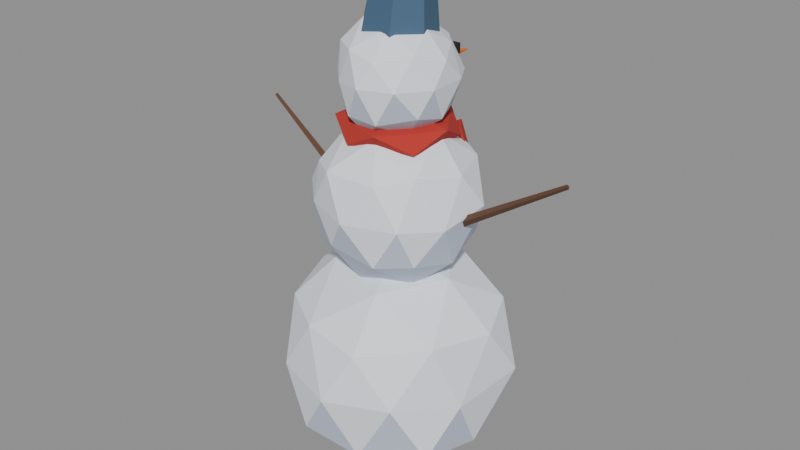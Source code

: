 # Source: snowman.blend  (saved by Blender 5.2.44; exported with 4.5.12 LTS)
import bpy
from mathutils import Matrix  # noqa: F401  (used for matrix-valued properties, if any)

bpy.ops.wm.read_factory_settings(use_empty=True)
scene = bpy.context.scene
scene.name = 'Scene'

# ---- materials (node trees are filled in below, after node groups)
mat_snow = bpy.data.materials.new('Snow')
mat_snow.use_backface_culling = True
mat_coal = bpy.data.materials.new('Coal')
mat_coal.use_backface_culling = True
mat_carrot = bpy.data.materials.new('Carrot')
mat_carrot.use_backface_culling = True
mat_stick = bpy.data.materials.new('Stick')
mat_stick.use_backface_culling = True
mat_scarf = bpy.data.materials.new('Scarf')
mat_scarf.use_backface_culling = True
mat_bucket = bpy.data.materials.new('Bucket')
mat_bucket.use_backface_culling = True
mat_snowshade = bpy.data.materials.new('SnowShade')
mat_snowshade.use_backface_culling = True

# ---- material node trees
mat_snow.use_nodes = True; mat_snow.node_tree.nodes.clear()
_N = mat_snow.node_tree.nodes; _L = mat_snow.node_tree.links
n0 = _N.new('ShaderNodeBsdfPrincipled'); n0.name = 'Principled BSDF'; n0.location = (-200, 100)
n0.inputs[0].default_value = (0.855, 0.8879, 0.956, 1.0)
n0.inputs[2].default_value = 0.8
n0.inputs[10].default_value = 0.005
n1 = _N.new('ShaderNodeOutputMaterial'); n1.name = 'Material Output'; n1.location = (200, 100)
_L.new(n0.outputs[0], n1.inputs[0])
n1.is_active_output = True
mat_coal.use_nodes = True; mat_coal.node_tree.nodes.clear()
_N = mat_coal.node_tree.nodes; _L = mat_coal.node_tree.links
n0 = _N.new('ShaderNodeBsdfPrincipled'); n0.name = 'Principled BSDF'; n0.location = (-200, 100)
n0.inputs[0].default_value = (0.01229, 0.01229, 0.01444, 1.0)
n0.inputs[2].default_value = 0.92
n0.inputs[10].default_value = 0.005
n1 = _N.new('ShaderNodeOutputMaterial'); n1.name = 'Material Output'; n1.location = (200, 100)
_L.new(n0.outputs[0], n1.inputs[0])
n1.is_active_output = True
mat_carrot.use_nodes = True; mat_carrot.node_tree.nodes.clear()
_N = mat_carrot.node_tree.nodes; _L = mat_carrot.node_tree.links
n0 = _N.new('ShaderNodeBsdfPrincipled'); n0.name = 'Principled BSDF'; n0.location = (-200, 100)
n0.inputs[0].default_value = (0.7454, 0.1878, 0.02519, 1.0)
n0.inputs[2].default_value = 0.92
n0.inputs[10].default_value = 0.005
n1 = _N.new('ShaderNodeOutputMaterial'); n1.name = 'Material Output'; n1.location = (200, 100)
_L.new(n0.outputs[0], n1.inputs[0])
n1.is_active_output = True
mat_stick.use_nodes = True; mat_stick.node_tree.nodes.clear()
_N = mat_stick.node_tree.nodes; _L = mat_stick.node_tree.links
n0 = _N.new('ShaderNodeBsdfPrincipled'); n0.name = 'Principled BSDF'; n0.location = (-200, 100)
n0.inputs[0].default_value = (0.1119, 0.05286, 0.02956, 1.0)
n0.inputs[2].default_value = 0.92
n0.inputs[10].default_value = 0.005
n1 = _N.new('ShaderNodeOutputMaterial'); n1.name = 'Material Output'; n1.location = (200, 100)
_L.new(n0.outputs[0], n1.inputs[0])
n1.is_active_output = True
mat_scarf.use_nodes = True; mat_scarf.node_tree.nodes.clear()
_N = mat_scarf.node_tree.nodes; _L = mat_scarf.node_tree.links
n0 = _N.new('ShaderNodeBsdfPrincipled'); n0.name = 'Principled BSDF'; n0.location = (-200, 100)
n0.inputs[0].default_value = (0.4793, 0.0319, 0.02315, 1.0)
n0.inputs[2].default_value = 0.92
n0.inputs[10].default_value = 0.005
n1 = _N.new('ShaderNodeOutputMaterial'); n1.name = 'Material Output'; n1.location = (200, 100)
_L.new(n0.outputs[0], n1.inputs[0])
n1.is_active_output = True
mat_bucket.use_nodes = True; mat_bucket.node_tree.nodes.clear()
_N = mat_bucket.node_tree.nodes; _L = mat_bucket.node_tree.links
n0 = _N.new('ShaderNodeBsdfPrincipled'); n0.name = 'Principled BSDF'; n0.location = (-200, 100)
n0.inputs[0].default_value = (0.07819, 0.1559, 0.2542, 1.0)
n0.inputs[1].default_value = 0.3
n0.inputs[2].default_value = 0.6
n0.inputs[10].default_value = 0.005
n1 = _N.new('ShaderNodeOutputMaterial'); n1.name = 'Material Output'; n1.location = (200, 100)
_L.new(n0.outputs[0], n1.inputs[0])
n1.is_active_output = True
mat_snowshade.use_nodes = True; mat_snowshade.node_tree.nodes.clear()
_N = mat_snowshade.node_tree.nodes; _L = mat_snowshade.node_tree.links
n0 = _N.new('ShaderNodeBsdfPrincipled'); n0.name = 'Principled BSDF'; n0.location = (-200, 100)
n0.inputs[0].default_value = (0.5841, 0.6514, 0.7913, 1.0)
n0.inputs[2].default_value = 0.85
n0.inputs[10].default_value = 0.005
n1 = _N.new('ShaderNodeOutputMaterial'); n1.name = 'Material Output'; n1.location = (200, 100)
_L.new(n0.outputs[0], n1.inputs[0])
n1.is_active_output = True

# ---- meshes
me_snowman = bpy.data.meshes.new('snowman')
me_snowman.from_pydata([(0.02414, -0.002203, -0.03097), (0.3158, -0.2352, 0.1689), (-0.1109, -0.3763, 0.1842), (-0.356, 0.01876, 0.171), (-0.1371, 0.3433, 0.2067), (0.28, 0.207, 0.1704), (0.09732, -0.3561, 0.5499), (-0.3085, -0.2091, 0.5771), (-0.3082, 0.2352, 0.5695), (0.1326, 0.3446, 0.5592), (0.3797, 0.02247, 0.5718), (-0.001275, -0.01255, 0.787), (-0.08256, -0.1855, 0.04021), (0.1985, -0.1283, 0.03123), (0.1001, -0.3407, 0.1393), (0.3532, -0.01246, 0.137), (0.1998, 0.1095, 0.0365), (-0.2107, -0.02066, 0.01998), (-0.264, -0.1855, 0.1604), (-0.05453, 0.2205, 0.01023), (-0.2865, 0.2149, 0.1519), (0.1265, 0.337, 0.1698), (0.3775, -0.1326, 0.355), (0.4068, 0.1486, 0.3802), (0.003296, -0.4138, 0.3643), (0.2411, -0.3358, 0.3854), (-0.4055, -0.1309, 0.3695), (-0.2441, -0.3309, 0.3693), (-0.2375, 0.3574, 0.3798), (-0.3752, 0.1202, 0.3991), (0.2308, 0.3329, 0.394), (-0.02356, 0.4258, 0.3967), (0.3114, -0.2008, 0.591), (-0.1189, -0.3332, 0.577), (-0.3811, 0.01924, 0.6052), (-0.1274, 0.3362, 0.5882), (0.3077, 0.1992, 0.6101), (0.08052, -0.2191, 0.7228), (0.2219, -0.005054, 0.74), (-0.1873, -0.1149, 0.7313), (-0.197, 0.1436, 0.7552), (0.07736, 0.2123, 0.754), (0.01562, -0.01767, 0.6836), (0.1998, -0.1637, 0.8405), (-0.08431, -0.2488, 0.8628), (-0.2769, -0.01758, 0.8678), (-0.07276, 0.257, 0.8359), (0.201, 0.1733, 0.8509), (0.09588, -0.245, 1.127), (-0.2061, -0.1666, 1.109), (-0.2195, 0.1674, 1.129), (0.09218, 0.2581, 1.117), (0.2573, 0.005999, 1.124), (0.0005208, 0.008164, 1.301), (-0.03277, -0.1641, 0.7212), (0.1317, -0.08587, 0.721), (0.09437, -0.2441, 0.8358), (0.2391, -0.007952, 0.8091), (0.1381, 0.09349, 0.7451), (-0.1539, -0.006299, 0.7236), (-0.211, -0.1609, 0.8122), (-0.04335, 0.1433, 0.7271), (-0.1989, 0.1419, 0.8241), (0.07251, 0.2364, 0.8323), (0.2709, -0.09632, 0.97), (0.2914, 0.08543, 1.001), (-0.000622, -0.2942, 0.9849), (0.1878, -0.2355, 0.9891), (-0.3022, -0.1056, 0.993), (-0.1795, -0.2256, 0.9889), (-0.1647, 0.2515, 1.001), (-0.2796, 0.1085, 0.9813), (0.168, 0.2287, 0.9751), (0.01419, 0.3057, 0.9676), (0.1895, -0.1514, 1.143), (-0.08387, -0.26, 1.133), (-0.2416, 0.008112, 1.153), (-0.08716, 0.2487, 1.131), (0.1993, 0.1664, 1.131), (0.04127, -0.1602, 1.252), (0.1645, 0.003272, 1.252), (-0.1289, -0.07773, 1.249), (-0.1348, 0.0832, 1.241), (0.0468, 0.1604, 1.245), (0.006113, 0.0026, 1.197), (0.1581, -0.09827, 1.323), (-0.05273, -0.1854, 1.309), (-0.1891, 0.002359, 1.325), (-0.0587, 0.1797, 1.309), (0.1406, 0.1009, 1.315), (0.05157, -0.1876, 1.503), (-0.1561, -0.1022, 1.518), (-0.1395, 0.1164, 1.495), (0.05144, 0.1912, 1.512), (0.1968, -0.007567, 1.5), (-0.01013, 0.0006263, 1.62), (-0.03485, -0.1141, 1.222), (0.08645, -0.05414, 1.238), (0.05701, -0.1809, 1.301), (0.1753, 0.003291, 1.3), (0.09692, 0.05922, 1.24), (-0.1229, -0.008911, 1.242), (-0.1356, -0.1099, 1.295), (-0.0225, 0.1073, 1.224), (-0.1322, 0.1067, 1.298), (0.05535, 0.1666, 1.305), (0.1976, -0.06802, 1.419), (0.1948, 0.07322, 1.419), (0.01118, -0.2187, 1.422), (0.1288, -0.1779, 1.423), (-0.1997, -0.07301, 1.406), (-0.1109, -0.1623, 1.406), (-0.1135, 0.1583, 1.418), (-0.1964, 0.0742, 1.423), (0.1293, 0.1785, 1.412), (0.01092, 0.2082, 1.419), (0.1508, -0.1074, 1.531), (-0.0497, -0.1785, 1.526), (-0.179, 0.002414, 1.512), (-0.05013, 0.1673, 1.529), (0.138, 0.09292, 1.523), (0.03762, -0.09798, 1.593), (0.12, -0.008473, 1.582), (-0.09175, -0.06093, 1.598), (-0.1003, 0.06737, 1.588), (0.03483, 0.09488, 1.583), (-0.0875, 0.1725, 1.446), (-0.0875, 0.1725, 1.481), (-0.0875, 0.2075, 1.446), (-0.0875, 0.2075, 1.481), (-0.0525, 0.1725, 1.446), (-0.0525, 0.1725, 1.481), (-0.0525, 0.2075, 1.446), (-0.0525, 0.2075, 1.481), (0.0525, 0.1725, 1.446), (0.0525, 0.1725, 1.481), (0.0525, 0.2075, 1.446), (0.0525, 0.2075, 1.481), (0.0875, 0.1725, 1.446), (0.0875, 0.1725, 1.481), (0.0875, 0.2075, 1.446), (0.0875, 0.2075, 1.481), (-0.0175, 0.2725, 0.6375), (-0.0175, 0.2725, 0.6025), (0.0, 0.1882, 1.383), (0.0, 0.3597, 1.398), (0.02598, 0.1891, 1.398), (0.00433, 0.3599, 1.401), (0.02598, 0.1909, 1.428), (0.00433, 0.3601, 1.405), (0.0, 0.1918, 1.443), (0.0, 0.3603, 1.408), (-0.02598, 0.1909, 1.428), (-0.00433, 0.3601, 1.405), (-0.02598, 0.1891, 1.398), (-0.00433, 0.3599, 1.401), (-0.0175, 0.3075, 0.6025), (-0.0175, 0.3075, 0.6375), (0.0175, 0.2725, 0.6025), (0.0175, 0.2725, 0.6375), (0.0175, 0.3075, 0.6025), (0.0175, 0.3075, 0.6375), (-0.0175, 0.2725, 0.7025), (-0.0175, 0.2725, 0.7375), (-0.0175, 0.3075, 0.7025), (-0.0175, 0.3075, 0.7375), (0.0175, 0.2725, 0.7025), (0.0175, 0.2725, 0.7375), (0.0175, 0.3075, 0.7025), (0.0175, 0.3075, 0.7375), (-0.0175, 0.2725, 0.8025), (-0.0175, 0.2725, 0.8375), (-0.0175, 0.3075, 0.8025), (-0.0175, 0.3075, 0.8375), (0.0175, 0.2725, 0.8025), (0.0175, 0.2725, 0.8375), (0.0175, 0.3075, 0.8025), (0.0175, 0.3075, 0.8375), (0.002741, -0.003184, 1.189), (0.1593, -0.1187, 1.208), (-0.2389, 0.01785, 0.948), (-0.6195, 0.05793, 1.179), (-0.2306, 0.00113, 0.9653), (-0.6158, 0.0505, 1.187), (-0.2411, -0.01785, 0.952), (-0.6205, 0.04207, 1.181), (-0.2494, -0.00113, 0.9347), (-0.6242, 0.0495, 1.173), (0.2389, 0.01785, 0.948), (0.6195, 0.05793, 1.179), (0.2494, -0.00113, 0.9347), (0.6242, 0.0495, 1.173), (0.2411, -0.01785, 0.952), (0.6205, 0.04207, 1.181), (0.2306, 0.00113, 0.9653), (0.6158, 0.0505, 1.187), (-0.06028, -0.1869, 1.21), (-0.1874, 0.0001723, 1.22), (-0.05712, 0.1938, 1.206), (0.1684, 0.1176, 1.208), (0.0627, -0.196, 1.27), (-0.1672, -0.1247, 1.271), (-0.1524, 0.1208, 1.28), (0.06638, 0.1895, 1.274), (0.2059, -0.007409, 1.272), (0.0008974, -0.009715, 1.315), (0.05194, 0.1599, 1.203), (0.1216, 0.208, 0.9554), (0.09233, 0.1019, 1.202), (0.1539, 0.1616, 0.9538), (0.1481, 0.1401, 1.223), (0.1984, 0.192, 0.9706), (0.1077, 0.1981, 1.224), (0.1661, 0.2384, 0.9722), (-9.313e-10, 0.13, 1.553), (0.02, 0.1, 1.753), (0.1011, 0.08105, 1.543), (0.0978, 0.06235, 1.745), (0.1261, -0.02893, 1.54), (0.117, -0.02225, 1.743), (0.05612, -0.1171, 1.547), (0.06317, -0.0901, 1.749), (-0.05612, -0.1171, 1.559), (-0.02317, -0.0901, 1.757), (-0.1261, -0.02893, 1.566), (-0.07701, -0.02225, 1.763), (-0.1011, 0.08105, 1.563), (-0.0578, 0.06235, 1.761)], [], [(0, 13, 12), (1, 13, 15), (0, 12, 17), (0, 17, 19), (0, 19, 16), (1, 15, 22), (2, 14, 24), (3, 18, 26), (4, 20, 28), (5, 21, 30), (1, 22, 25), (2, 24, 27), (3, 26, 29), (4, 28, 31), (5, 30, 23), (6, 32, 37), (7, 33, 39), (8, 34, 40), (9, 35, 41), (10, 36, 38), (38, 41, 11), (38, 36, 41), (36, 9, 41), (41, 40, 11), (41, 35, 40), (35, 8, 40), (40, 39, 11), (40, 34, 39), (34, 7, 39), (39, 37, 11), (39, 33, 37), (33, 6, 37), (37, 38, 11), (37, 32, 38), (32, 10, 38), (23, 36, 10), (23, 30, 36), (30, 9, 36), (31, 35, 9), (31, 28, 35), (28, 8, 35), (29, 34, 8), (29, 26, 34), (26, 7, 34), (27, 33, 7), (27, 24, 33), (24, 6, 33), (25, 32, 6), (25, 22, 32), (22, 10, 32), (30, 31, 9), (30, 21, 31), (21, 4, 31), (28, 29, 8), (28, 20, 29), (20, 3, 29), (26, 27, 7), (26, 18, 27), (18, 2, 27), (24, 25, 6), (24, 14, 25), (14, 1, 25), (22, 23, 10), (22, 15, 23), (15, 5, 23), (16, 21, 5), (16, 19, 21), (19, 4, 21), (19, 20, 4), (19, 17, 20), (17, 3, 20), (17, 18, 3), (17, 12, 18), (12, 2, 18), (15, 16, 5), (15, 13, 16), (13, 0, 16), (12, 14, 2), (12, 13, 14), (13, 1, 14), (42, 55, 54), (43, 55, 57), (42, 54, 59), (42, 59, 61), (42, 61, 58), (43, 57, 64), (44, 56, 66), (45, 60, 68), (46, 62, 70), (47, 63, 72), (43, 64, 67), (44, 66, 69), (45, 68, 71), (46, 70, 73), (47, 72, 65), (48, 74, 79), (49, 75, 81), (50, 76, 82), (51, 77, 83), (52, 78, 80), (80, 83, 53), (80, 78, 83), (78, 51, 83), (83, 82, 53), (83, 77, 82), (77, 50, 82), (82, 81, 53), (82, 76, 81), (76, 49, 81), (81, 79, 53), (81, 75, 79), (75, 48, 79), (79, 80, 53), (79, 74, 80), (74, 52, 80), (65, 78, 52), (65, 72, 78), (72, 51, 78), (73, 77, 51), (73, 70, 77), (70, 50, 77), (71, 76, 50), (71, 68, 76), (68, 49, 76), (69, 75, 49), (69, 66, 75), (66, 48, 75), (67, 74, 48), (67, 64, 74), (64, 52, 74), (72, 73, 51), (72, 63, 73), (63, 46, 73), (70, 71, 50), (70, 62, 71), (62, 45, 71), (68, 69, 49), (68, 60, 69), (60, 44, 69), (66, 67, 48), (66, 56, 67), (56, 43, 67), (64, 65, 52), (64, 57, 65), (57, 47, 65), (58, 63, 47), (58, 61, 63), (61, 46, 63), (61, 62, 46), (61, 59, 62), (59, 45, 62), (59, 60, 45), (59, 54, 60), (54, 44, 60), (57, 58, 47), (57, 55, 58), (55, 42, 58), (54, 56, 44), (54, 55, 56), (55, 43, 56), (84, 97, 96), (85, 97, 99), (84, 96, 101), (84, 101, 103), (84, 103, 100), (85, 99, 106), (86, 98, 108), (87, 102, 110), (88, 104, 112), (89, 105, 114), (85, 106, 109), (86, 108, 111), (87, 110, 113), (88, 112, 115), (89, 114, 107), (90, 116, 121), (91, 117, 123), (92, 118, 124), (93, 119, 125), (94, 120, 122), (122, 125, 95), (122, 120, 125), (120, 93, 125), (125, 124, 95), (125, 119, 124), (119, 92, 124), (124, 123, 95), (124, 118, 123), (118, 91, 123), (123, 121, 95), (123, 117, 121), (117, 90, 121), (121, 122, 95), (121, 116, 122), (116, 94, 122), (107, 120, 94), (107, 114, 120), (114, 93, 120), (115, 119, 93), (115, 112, 119), (112, 92, 119), (113, 118, 92), (113, 110, 118), (110, 91, 118), (111, 117, 91), (111, 108, 117), (108, 90, 117), (109, 116, 90), (109, 106, 116), (106, 94, 116), (114, 115, 93), (114, 105, 115), (105, 88, 115), (112, 113, 92), (112, 104, 113), (104, 87, 113), (110, 111, 91), (110, 102, 111), (102, 86, 111), (108, 109, 90), (108, 98, 109), (98, 85, 109), (106, 107, 94), (106, 99, 107), (99, 89, 107), (100, 105, 89), (100, 103, 105), (103, 88, 105), (103, 104, 88), (103, 101, 104), (101, 87, 104), (101, 102, 87), (101, 96, 102), (96, 86, 102), (99, 100, 89), (99, 97, 100), (97, 84, 100), (96, 98, 86), (96, 97, 98), (97, 85, 98), (127, 128, 126), (129, 132, 128), (133, 130, 132), (131, 126, 130), (132, 126, 128), (129, 131, 133), (135, 136, 134), (137, 140, 136), (141, 138, 140), (139, 134, 138), (140, 134, 136), (137, 139, 141), (167, 162, 166), (160, 143, 156), (145, 146, 144), (168, 162, 164), (159, 143, 158), (147, 148, 146), (165, 168, 164), (161, 158, 160), (149, 150, 148), (163, 164, 162), (157, 160, 156), (150, 153, 152), (153, 151, 149), (142, 156, 143), (152, 155, 154), (169, 166, 168), (157, 159, 161), (155, 144, 154), (152, 154, 146), (165, 167, 169), (171, 172, 170), (173, 176, 172), (177, 174, 176), (175, 170, 174), (176, 170, 172), (173, 175, 177), (191, 192, 190), (188, 191, 190), (181, 182, 180), (191, 195, 193), (178, 196, 197), (183, 184, 182), (183, 187, 185), (179, 199, 204), (185, 186, 184), (179, 178, 199), (196, 179, 200), (187, 180, 186), (180, 184, 186), (178, 179, 196), (193, 194, 192), (178, 198, 199), (178, 197, 198), (194, 189, 188), (192, 188, 190), (197, 196, 201), (198, 197, 202), (199, 198, 203), (179, 204, 200), (196, 200, 201), (197, 201, 202), (198, 202, 203), (199, 203, 204), (200, 204, 205), (201, 200, 205), (202, 201, 205), (203, 202, 205), (204, 203, 205), (217, 218, 216), (215, 216, 214), (207, 208, 206), (139, 135, 134), (129, 127, 131), (209, 210, 208), (207, 211, 209), (137, 135, 139), (211, 212, 210), (132, 130, 126), (167, 163, 162), (212, 207, 206), (208, 212, 206), (131, 127, 126), (219, 220, 218), (141, 139, 138), (133, 131, 130), (220, 223, 222), (137, 141, 140), (129, 133, 132), (223, 224, 222), (221, 219, 215), (127, 129, 128), (225, 226, 224), (140, 138, 134), (135, 137, 136), (227, 214, 226), (224, 226, 214), (160, 158, 143), (145, 147, 146), (168, 166, 162), (159, 142, 143), (147, 149, 148), (165, 169, 168), (161, 159, 158), (149, 151, 150), (163, 165, 164), (157, 161, 160), (150, 151, 153), (149, 147, 153), (147, 145, 153), (145, 155, 153), (142, 157, 156), (152, 153, 155), (169, 167, 166), (157, 142, 159), (155, 145, 144), (154, 144, 146), (146, 148, 150), (150, 152, 146), (165, 163, 167), (171, 173, 172), (173, 177, 176), (177, 175, 174), (175, 171, 170), (176, 174, 170), (173, 171, 175), (191, 193, 192), (188, 189, 191), (181, 183, 182), (191, 189, 195), (183, 185, 184), (183, 181, 187), (185, 187, 186), (187, 181, 180), (180, 182, 184), (193, 195, 194), (194, 195, 189), (192, 194, 188), (217, 219, 218), (215, 217, 216), (207, 209, 208), (209, 211, 210), (207, 213, 211), (211, 213, 212), (212, 213, 207), (208, 210, 212), (219, 221, 220), (220, 221, 223), (223, 225, 224), (219, 217, 215), (215, 227, 221), (227, 225, 221), (225, 223, 221), (225, 227, 226), (227, 215, 214), (216, 218, 214), (218, 220, 214), (220, 222, 214), (222, 224, 214)])
me_snowman.polygons.foreach_set('material_index', [6, 6, 6, 6, 6, 6, 6, 6, 6, 6, 0, 0, 0, 6, 6, 0, 0, 0, 0, 0, 0, 0, 0, 0, 0, 0, 0, 0, 0, 0, 0, 0, 0, 0, 0, 0, 0, 0, 0, 0, 0, 0, 0, 0, 0, 0, 0, 0, 0, 0, 0, 0, 6, 0, 0, 6, 0, 6, 6, 0, 0, 6, 0, 0, 6, 6, 6, 6, 6, 6, 6, 6, 6, 6, 6, 6, 6, 6, 6, 6, 6, 6, 6, 6, 6, 6, 6, 6, 6, 6, 0, 0, 0, 0, 0, 0, 0, 0, 0, 0, 0, 0, 0, 0, 0, 0, 0, 0, 0, 0, 0, 0, 0, 0, 0, 0, 0, 0, 0, 0, 0, 0, 0, 0, 0, 0, 0, 0, 0, 0, 0, 6, 6, 0, 6, 6, 0, 0, 6, 0, 0, 6, 0, 6, 6, 6, 6, 6, 6, 6, 6, 6, 6, 6, 6, 6, 6, 6, 6, 6, 6, 6, 6, 6, 6, 6, 6, 6, 0, 6, 0, 0, 0, 0, 6, 0, 0, 0, 0, 0, 0, 0, 0, 0, 0, 0, 0, 0, 0, 0, 0, 0, 0, 0, 0, 0, 0, 0, 0, 0, 0, 0, 0, 0, 0, 0, 0, 0, 0, 0, 0, 6, 6, 0, 0, 6, 0, 0, 6, 0, 0, 6, 0, 0, 6, 6, 6, 6, 6, 6, 6, 6, 6, 6, 6, 6, 6, 6, 6, 6, 1, 1, 1, 1, 1, 1, 1, 1, 1, 1, 1, 1, 1, 1, 2, 1, 1, 2, 1, 1, 2, 1, 1, 2, 2, 1, 2, 1, 1, 2, 2, 1, 1, 1, 1, 1, 1, 1, 3, 3, 3, 3, 4, 3, 3, 4, 3, 4, 4, 3, 3, 4, 3, 4, 4, 3, 3, 4, 4, 4, 4, 4, 4, 4, 4, 4, 4, 4, 4, 4, 5, 5, 4, 1, 1, 4, 4, 1, 4, 1, 1, 4, 4, 1, 5, 1, 1, 5, 1, 1, 5, 5, 1, 5, 1, 1, 5, 5, 1, 2, 1, 1, 2, 1, 1, 2, 1, 1, 2, 2, 2, 2, 1, 2, 1, 1, 2, 2, 2, 2, 1, 1, 1, 1, 1, 1, 1, 3, 3, 3, 3, 3, 3, 3, 3, 3, 3, 3, 3, 5, 5, 4, 4, 4, 4, 4, 4, 5, 5, 5, 5, 5, 5, 5, 5, 5, 5, 5, 5, 5])
me_snowman.materials.append(mat_snow)
me_snowman.materials.append(mat_coal)
me_snowman.materials.append(mat_carrot)
me_snowman.materials.append(mat_stick)
me_snowman.materials.append(mat_scarf)
me_snowman.materials.append(mat_bucket)
me_snowman.materials.append(mat_snowshade)
me_snowman.update()

# ---- objects
ob_snowman = bpy.data.objects.new('snowman', me_snowman)

# ---- transforms, parenting, visibility, modifiers, constraints
ob_snowman.location = (0.0, 0.0, 0.0)

# ---- collection membership
scene.collection.objects.link(ob_snowman)

# ---- scene / render settings (as saved in the file)
scene.frame_start = 1; scene.frame_end = 250; scene.frame_set(1)
scene.render.engine = 'BLENDER_EEVEE_NEXT'
scene.render.bake_bias = 0.0
scene.render.bake_samples = 0
scene.render.compositor_device = 'GPU'
scene.eevee.use_volume_custom_range = False
scene.eevee.fast_gi_thickness_near = 0.1
scene.eevee.fast_gi_thickness_far = 0.0
scene.eevee.ray_tracing_options.screen_trace_thickness = 0.1
bpy.context.view_layer.update()

# ---- added for rendering (the .blend has no active camera and no usable light): camera, sun + grey world if the file has none
cam_auto = bpy.data.cameras.new('AutoCamera')
cam_auto.lens = 50.0
cam_auto.sensor_width = 36.0
cam_auto.clip_end = 1000.0
ob_auto_camera = bpy.data.objects.new('AutoCamera', cam_auto)
scene.collection.objects.link(ob_auto_camera)
ob_auto_camera.location = (2.16601, -2.59324, 2.59868)
ob_auto_camera.rotation_euler = (1.09748, -7.21219e-08, 0.694738)
scene.camera = ob_auto_camera
light_auto_sun = bpy.data.lights.new('AutoSun', 'SUN')
light_auto_sun.energy = 3.0
light_auto_sun.angle = 0.0523599
ob_auto_sun = bpy.data.objects.new('AutoSun', light_auto_sun)
scene.collection.objects.link(ob_auto_sun)
ob_auto_sun.rotation_euler = (0.872665, 0.174533, 0.523599)
if scene.world is None:
    world_auto = bpy.data.worlds.new('AutoWorld')
    world_auto.color = (0.3, 0.3, 0.3)
    scene.world = world_auto
bpy.context.view_layer.update()
